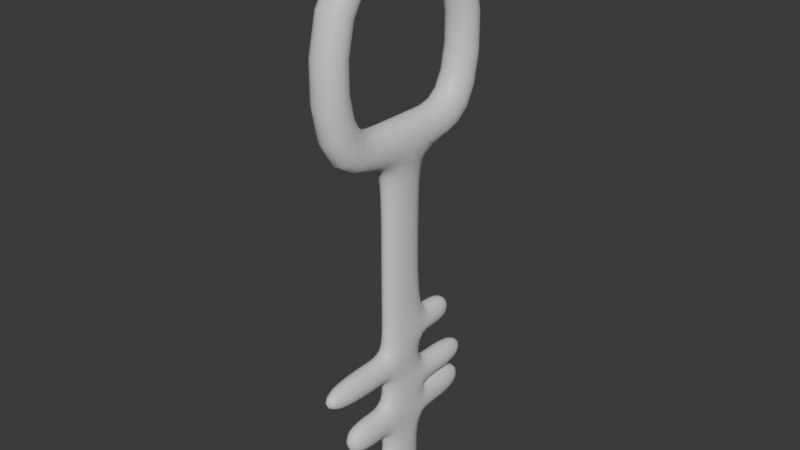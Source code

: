 # Source: key.blend  (saved by Blender 4.4.32; exported with 4.5.12 LTS)
import bpy
from mathutils import Matrix  # noqa: F401  (used for matrix-valued properties, if any)

bpy.ops.wm.read_factory_settings(use_empty=True)
scene = bpy.context.scene
scene.name = 'Scene'

# ---- collections
col_collection = bpy.data.collections.new('Collection'); scene.collection.children.link(col_collection)

# ---- materials (node trees are filled in below, after node groups)
mat_material_002 = bpy.data.materials.new('Material.002')

# ---- material node trees
mat_material_002.use_nodes = True; mat_material_002.node_tree.nodes.clear()
_N = mat_material_002.node_tree.nodes; _L = mat_material_002.node_tree.links
n0 = _N.new('ShaderNodeBsdfPrincipled'); n0.name = 'Principled BSDF'; n0.location = (10, 300)
n1 = _N.new('ShaderNodeOutputMaterial'); n1.name = 'Material Output'; n1.location = (300, 300)
_L.new(n0.outputs[0], n1.inputs[0])
n1.is_active_output = True

# ---- world
world_world = bpy.data.worlds.new('World'); scene.world = world_world
world_world.use_nodes = True; world_world.node_tree.nodes.clear()
_N = world_world.node_tree.nodes; _L = world_world.node_tree.links
n0 = _N.new('ShaderNodeOutputWorld'); n0.name = 'World Output'; n0.location = (300, 300)
n1 = _N.new('ShaderNodeBackground'); n1.name = 'Background'; n1.location = (10, 300)
n1.inputs[0].default_value = (0.05088, 0.05088, 0.05088, 1.0)
_L.new(n1.outputs[0], n0.inputs[0])
n0.is_active_output = True
world_world.color = (0.05088, 0.05088, 0.05088)
world_world.sun_shadow_jitter_overblur = 0.0

# ---- meshes
me_cube_001 = bpy.data.meshes.new('Cube.001')
me_cube_001.from_pydata([(0.06889, 0.4401, 1.322), (0.06889, 0.4401, 0.4413), (0.06889, -0.4401, 1.322), (0.06889, -0.4401, 0.4413), (-0.06889, 0.4401, 1.322), (-0.06889, 0.4401, 0.4413), (-0.06889, -0.4401, 1.322), (-0.06889, -0.4401, 0.4413), (-0.06889, -0.2952, 0.5862), (-0.06889, 0.2952, 1.177), (-0.06889, -0.2952, 1.177), (-0.06889, 0.2952, 0.5862), (0.06889, 0.2952, 0.5862), (0.06889, -0.2952, 1.177), (0.06889, 0.2952, 1.177), (0.06889, -0.2952, 0.5862), (-0.06889, -0.09841, 0.5862), (-0.06889, 0.09841, 0.5862), (-0.06889, 0.1467, 0.4413), (-0.06889, -0.1467, 0.4413), (0.06889, 0.1467, 0.4413), (0.06889, -0.1467, 0.4413), (0.06889, 0.09841, 0.5862), (0.06889, -0.09841, 0.5862), (-0.04725, 0.1006, 0.09868), (-0.04725, -0.1006, 0.09868), (0.04725, 0.1006, 0.09868), (0.04725, -0.1006, 0.09868), (-0.04659, -0.09923, 0.385), (0.04659, -0.09923, 0.385), (0.04659, 0.09923, 0.385), (-0.04659, 0.09923, 0.385), (-0.04725, 0.1006, -0.2357), (-0.04725, -0.1006, -0.2357), (0.04725, 0.1006, -0.2357), (0.04725, -0.1006, -0.2357), (-0.04725, 0.1006, -0.5902), (-0.04725, -0.1006, -0.5902), (0.04725, 0.1006, -0.5902), (0.04725, -0.1006, -0.5902), (-0.04725, 0.1006, -1.004), (-0.04725, -0.1006, -1.004), (0.04725, 0.1006, -1.004), (0.04725, -0.1006, -1.004), (-0.04725, -0.1006, -0.7282), (-0.04725, -0.1006, -0.8662), (0.04725, -0.1006, -0.8662), (0.04725, -0.1006, -0.7282), (0.04725, 0.1006, -0.8662), (0.04725, 0.1006, -0.7282), (-0.04725, 0.1006, -0.8662), (-0.04725, 0.1006, -0.7282), (-0.04725, 0.1006, -0.3539), (-0.04725, 0.1006, -0.4721), (-0.04725, -0.1006, -0.4721), (-0.04725, -0.1006, -0.3539), (0.04725, -0.1006, -0.4721), (0.04725, -0.1006, -0.3539), (0.04725, 0.1006, -0.4721), (0.04725, 0.1006, -0.3539), (0.04725, -0.1384, -0.5902), (-0.04725, -0.1384, -0.5902), (0.04725, -0.1384, -1.004), (-0.04725, -0.1384, -1.004), (-0.04725, -0.1384, -0.8662), (0.04725, -0.1384, -0.7282), (-0.04725, -0.1384, -0.7282), (0.04725, -0.1384, -0.8662), (-0.04725, -0.1384, -0.4721), (-0.04725, -0.1384, -0.3539), (0.04725, -0.1384, -0.4721), (0.04725, -0.1384, -0.3539), (0.04725, -0.3185, -0.5902), (-0.04725, -0.3185, -0.5902), (0.04725, -0.4373, -1.004), (-0.04725, -0.4373, -1.004), (-0.04725, -0.4373, -0.8662), (0.04725, -0.3185, -0.7282), (-0.04725, -0.3185, -0.7282), (0.04725, -0.4373, -0.8662), (-0.04725, -0.4373, -0.4721), (-0.04725, -0.4373, -0.3539), (0.04725, -0.4373, -0.4721), (0.04725, -0.4373, -0.3539), (0.04725, 0.1717, -0.5902), (-0.04725, 0.1717, -0.5902), (-0.04725, 0.1717, -0.4721), (0.04725, 0.1717, -0.4721), (0.04725, 0.3807, -0.5902), (-0.04725, 0.3807, -0.5902), (-0.04725, 0.3807, -0.4721), (0.04725, 0.3807, -0.4721), (0.04725, 0.1432, -0.2357), (-0.04725, 0.1432, -0.2357), (0.04725, 0.1432, -0.3539), (-0.04725, 0.1432, -0.3539), (0.04725, 0.2845, -0.2357), (-0.04725, 0.2845, -0.2357), (0.04725, 0.2845, -0.3539), (-0.04725, 0.2845, -0.3539), (0.04725, 0.1539, -0.5902), (-0.04725, 0.1539, -0.5902), (0.04725, 0.1539, -0.7282), (-0.04725, 0.1539, -0.7282), (0.04725, 0.3708, -0.5902), (-0.04725, 0.3708, -0.5902), (0.04725, 0.3708, -0.7282), (-0.04725, 0.3708, -0.7282)], [], [(0, 4, 6, 2), (3, 2, 6, 7), (10, 6, 4, 9), (16, 19, 7, 8), (19, 21, 3, 7), (1, 0, 14, 12), (22, 20, 1, 12), (5, 4, 0, 1), (9, 14, 13, 10), (15, 8, 10, 13), (16, 8, 15, 23), (9, 11, 12, 14), (13, 2, 3, 15), (14, 0, 2, 13), (8, 7, 6, 10), (9, 4, 5, 11), (11, 17, 22, 12), (17, 16, 23, 22), (15, 3, 21, 23), (23, 21, 20, 22), (5, 1, 20, 18), (29, 28, 25, 27), (11, 5, 18, 17), (17, 18, 19, 16), (27, 25, 33, 35), (30, 29, 27, 26), (28, 31, 24, 25), (31, 30, 26, 24), (18, 20, 30, 31), (19, 18, 31, 28), (20, 21, 29, 30), (21, 19, 28, 29), (54, 53, 36, 37), (26, 27, 35, 34), (24, 26, 34, 32), (25, 24, 32, 33), (44, 47, 65, 66), (56, 54, 37, 39), (58, 56, 39, 38), (53, 58, 87, 86), (40, 42, 43, 41), (48, 46, 43, 42), (50, 48, 42, 40), (45, 50, 40, 41), (37, 36, 51, 44), (44, 51, 50, 45), (38, 49, 102, 100), (51, 49, 48, 50), (38, 39, 47, 49), (49, 47, 46, 48), (47, 39, 60, 65), (47, 44, 45, 46), (52, 32, 93, 95), (52, 59, 58, 53), (34, 35, 57, 59), (59, 57, 56, 58), (35, 33, 55, 57), (37, 44, 66, 61), (33, 32, 52, 55), (55, 52, 53, 54), (70, 71, 83, 82), (64, 63, 75, 76), (62, 67, 79, 74), (56, 57, 71, 70), (39, 37, 61, 60), (57, 55, 69, 71), (46, 45, 64, 67), (54, 56, 70, 68), (41, 43, 62, 63), (43, 46, 67, 62), (55, 54, 68, 69), (45, 41, 63, 64), (79, 76, 75, 74), (72, 73, 78, 77), (83, 81, 80, 82), (66, 65, 77, 78), (65, 60, 72, 77), (71, 69, 81, 83), (60, 61, 73, 72), (67, 64, 76, 79), (61, 66, 78, 73), (68, 70, 82, 80), (63, 62, 74, 75), (69, 68, 80, 81), (87, 84, 88, 91), (36, 53, 86, 85), (38, 36, 85, 84), (58, 38, 84, 87), (90, 91, 88, 89), (84, 85, 89, 88), (86, 87, 91, 90), (85, 86, 90, 89), (92, 94, 98, 96), (34, 59, 94, 92), (59, 52, 95, 94), (32, 34, 92, 93), (97, 96, 98, 99), (95, 93, 97, 99), (93, 92, 96, 97), (94, 95, 99, 98), (102, 103, 107, 106), (51, 36, 101, 103), (49, 51, 103, 102), (36, 38, 100, 101), (105, 104, 106, 107), (100, 102, 106, 104), (103, 101, 105, 107), (101, 100, 104, 105)])
me_cube_001.polygons.foreach_set('use_smooth', [True] * 108)
_uv = me_cube_001.uv_layers.new(name='UVMap')
_uv.uv.foreach_set('vector', [0.625, 0.5, 0.875, 0.5, 0.875, 0.75, 0.625, 0.75, 0.375, 0.75, 0.625, 0.75, 0.625, 1.0, 0.375, 1.0, 0.5838, 0.04115, 0.625, 0.0, 0.625, 0.25, 0.5838, 0.2088, 0.4162, 0.09705, 0.375, 0.08333, 0.375, 0.0, 0.4162, 0.04115, 0.125, 0.6667, 0.375, 0.6667, 0.375, 0.75, 0.125, 0.75, 0.375, 0.5, 0.625, 0.5, 0.5838, 0.5412, 0.4162, 0.5412, 0.4162, 0.5971, 0.375, 0.5833, 0.375, 0.5, 0.4162, 0.5412, 0.375, 0.25, 0.625, 0.25, 0.625, 0.5, 0.375, 0.5, 0.7661, 0.5, 0.7339, 0.5, 0.7339, 0.75, 0.7661, 0.75, 0.375, 0.8589, 0.375, 0.8911, 0.625, 0.8911, 0.625, 0.8589, 0.2339, 0.6667, 0.2339, 0.75, 0.2661, 0.75, 0.2661, 0.6667, 0.625, 0.3589, 0.375, 0.3589, 0.375, 0.3911, 0.625, 0.3911, 0.5838, 0.7088, 0.625, 0.75, 0.375, 0.75, 0.4162, 0.7088, 0.5838, 0.5412, 0.625, 0.5, 0.625, 0.75, 0.5838, 0.7088, 0.4162, 0.04115, 0.375, 0.0, 0.625, 0.0, 0.5838, 0.04115, 0.5838, 0.2088, 0.625, 0.25, 0.375, 0.25, 0.4162, 0.2088, 0.2339, 0.5, 0.2339, 0.5833, 0.2661, 0.5833, 0.2661, 0.5, 0.2339, 0.5833, 0.2339, 0.6667, 0.2661, 0.6667, 0.2661, 0.5833, 0.4162, 0.7088, 0.375, 0.75, 0.375, 0.6667, 0.4162, 0.6529, 0.4162, 0.6529, 0.375, 0.6667, 0.375, 0.5833, 0.4162, 0.5971, 0.125, 0.5, 0.375, 0.5, 0.375, 0.5833, 0.125, 0.5833, 0.375, 0.6667, 0.125, 0.6667, 0.125, 0.6667, 0.375, 0.6667, 0.4162, 0.2088, 0.375, 0.25, 0.375, 0.1667, 0.4162, 0.1529, 0.4162, 0.1529, 0.375, 0.1667, 0.375, 0.08333, 0.4162, 0.09705, 0.375, 0.6667, 0.125, 0.6667, 0.125, 0.6667, 0.375, 0.6667, 0.375, 0.5833, 0.375, 0.6667, 0.375, 0.6667, 0.375, 0.5833, 0.375, 0.08333, 0.375, 0.1667, 0.375, 0.1667, 0.375, 0.08333, 0.125, 0.5833, 0.375, 0.5833, 0.375, 0.5833, 0.125, 0.5833, 0.125, 0.5833, 0.375, 0.5833, 0.375, 0.5833, 0.125, 0.5833, 0.375, 0.08333, 0.375, 0.1667, 0.375, 0.1667, 0.375, 0.08333, 0.375, 0.5833, 0.375, 0.6667, 0.375, 0.6667, 0.375, 0.5833, 0.375, 0.6667, 0.125, 0.6667, 0.125, 0.6667, 0.375, 0.6667, 0.375, 0.08333, 0.375, 0.1667, 0.375, 0.1667, 0.375, 0.08333, 0.375, 0.5833, 0.375, 0.6667, 0.375, 0.6667, 0.375, 0.5833, 0.125, 0.5833, 0.375, 0.5833, 0.375, 0.5833, 0.125, 0.5833, 0.375, 0.08333, 0.375, 0.1667, 0.375, 0.1667, 0.375, 0.08333, 0.125, 0.6667, 0.375, 0.6667, 0.375, 0.6667, 0.125, 0.6667, 0.375, 0.6667, 0.125, 0.6667, 0.125, 0.6667, 0.375, 0.6667, 0.375, 0.5833, 0.375, 0.6667, 0.375, 0.6667, 0.375, 0.5833, 0.125, 0.5833, 0.375, 0.5833, 0.375, 0.5833, 0.125, 0.5833, 0.125, 0.5833, 0.375, 0.5833, 0.375, 0.6667, 0.125, 0.6667, 0.375, 0.5833, 0.375, 0.6667, 0.375, 0.6667, 0.375, 0.5833, 0.125, 0.5833, 0.375, 0.5833, 0.375, 0.5833, 0.125, 0.5833, 0.375, 0.08333, 0.375, 0.1667, 0.375, 0.1667, 0.375, 0.08333, 0.375, 0.08333, 0.375, 0.1667, 0.375, 0.1667, 0.375, 0.08333, 0.375, 0.08333, 0.375, 0.1667, 0.375, 0.1667, 0.375, 0.08333, 0.375, 0.5833, 0.375, 0.5833, 0.375, 0.5833, 0.375, 0.5833, 0.125, 0.5833, 0.375, 0.5833, 0.375, 0.5833, 0.125, 0.5833, 0.375, 0.5833, 0.375, 0.6667, 0.375, 0.6667, 0.375, 0.5833, 0.375, 0.5833, 0.375, 0.6667, 0.375, 0.6667, 0.375, 0.5833, 0.375, 0.6667, 0.375, 0.6667, 0.375, 0.6667, 0.375, 0.6667, 0.375, 0.6667, 0.125, 0.6667, 0.125, 0.6667, 0.375, 0.6667, 0.375, 0.1667, 0.375, 0.1667, 0.375, 0.1667, 0.375, 0.1667, 0.125, 0.5833, 0.375, 0.5833, 0.375, 0.5833, 0.125, 0.5833, 0.375, 0.5833, 0.375, 0.6667, 0.375, 0.6667, 0.375, 0.5833, 0.375, 0.5833, 0.375, 0.6667, 0.375, 0.6667, 0.375, 0.5833, 0.375, 0.6667, 0.125, 0.6667, 0.125, 0.6667, 0.375, 0.6667, 0.375, 0.08333, 0.375, 0.08333, 0.375, 0.08333, 0.375, 0.08333, 0.375, 0.08333, 0.375, 0.1667, 0.375, 0.1667, 0.375, 0.08333, 0.375, 0.08333, 0.375, 0.1667, 0.375, 0.1667, 0.375, 0.08333, 0.375, 0.6667, 0.375, 0.6667, 0.375, 0.6667, 0.375, 0.6667, 0.375, 0.08333, 0.375, 0.08333, 0.375, 0.08333, 0.375, 0.08333, 0.375, 0.6667, 0.375, 0.6667, 0.375, 0.6667, 0.375, 0.6667, 0.375, 0.6667, 0.375, 0.6667, 0.375, 0.6667, 0.375, 0.6667, 0.375, 0.6667, 0.125, 0.6667, 0.125, 0.6667, 0.375, 0.6667, 0.375, 0.6667, 0.125, 0.6667, 0.125, 0.6667, 0.375, 0.6667, 0.375, 0.6667, 0.125, 0.6667, 0.125, 0.6667, 0.375, 0.6667, 0.125, 0.6667, 0.375, 0.6667, 0.375, 0.6667, 0.125, 0.6667, 0.125, 0.6667, 0.375, 0.6667, 0.375, 0.6667, 0.125, 0.6667, 0.375, 0.6667, 0.375, 0.6667, 0.375, 0.6667, 0.375, 0.6667, 0.375, 0.08333, 0.375, 0.08333, 0.375, 0.08333, 0.375, 0.08333, 0.375, 0.08333, 0.375, 0.08333, 0.375, 0.08333, 0.375, 0.08333, 0.375, 0.6667, 0.125, 0.6667, 0.125, 0.6667, 0.375, 0.6667, 0.375, 0.6667, 0.125, 0.6667, 0.125, 0.6667, 0.375, 0.6667, 0.375, 0.6667, 0.125, 0.6667, 0.125, 0.6667, 0.375, 0.6667, 0.125, 0.6667, 0.375, 0.6667, 0.375, 0.6667, 0.125, 0.6667, 0.375, 0.6667, 0.375, 0.6667, 0.375, 0.6667, 0.375, 0.6667, 0.375, 0.6667, 0.125, 0.6667, 0.125, 0.6667, 0.375, 0.6667, 0.375, 0.6667, 0.125, 0.6667, 0.125, 0.6667, 0.375, 0.6667, 0.375, 0.6667, 0.125, 0.6667, 0.125, 0.6667, 0.375, 0.6667, 0.375, 0.08333, 0.375, 0.08333, 0.375, 0.08333, 0.375, 0.08333, 0.125, 0.6667, 0.375, 0.6667, 0.375, 0.6667, 0.125, 0.6667, 0.125, 0.6667, 0.375, 0.6667, 0.375, 0.6667, 0.125, 0.6667, 0.375, 0.08333, 0.375, 0.08333, 0.375, 0.08333, 0.375, 0.08333, 0.375, 0.5833, 0.375, 0.5833, 0.375, 0.5833, 0.375, 0.5833, 0.375, 0.1667, 0.375, 0.1667, 0.375, 0.1667, 0.375, 0.1667, 0.375, 0.5833, 0.125, 0.5833, 0.125, 0.5833, 0.375, 0.5833, 0.375, 0.5833, 0.375, 0.5833, 0.375, 0.5833, 0.375, 0.5833, 0.125, 0.5833, 0.375, 0.5833, 0.375, 0.5833, 0.125, 0.5833, 0.375, 0.5833, 0.125, 0.5833, 0.125, 0.5833, 0.375, 0.5833, 0.125, 0.5833, 0.375, 0.5833, 0.375, 0.5833, 0.125, 0.5833, 0.375, 0.1667, 0.375, 0.1667, 0.375, 0.1667, 0.375, 0.1667, 0.375, 0.5833, 0.375, 0.5833, 0.375, 0.5833, 0.375, 0.5833, 0.375, 0.5833, 0.375, 0.5833, 0.375, 0.5833, 0.375, 0.5833, 0.375, 0.5833, 0.125, 0.5833, 0.125, 0.5833, 0.375, 0.5833, 0.125, 0.5833, 0.375, 0.5833, 0.375, 0.5833, 0.125, 0.5833, 0.125, 0.5833, 0.375, 0.5833, 0.375, 0.5833, 0.125, 0.5833, 0.375, 0.1667, 0.375, 0.1667, 0.375, 0.1667, 0.375, 0.1667, 0.125, 0.5833, 0.375, 0.5833, 0.375, 0.5833, 0.125, 0.5833, 0.375, 0.5833, 0.125, 0.5833, 0.125, 0.5833, 0.375, 0.5833, 0.375, 0.5833, 0.125, 0.5833, 0.125, 0.5833, 0.375, 0.5833, 0.375, 0.1667, 0.375, 0.1667, 0.375, 0.1667, 0.375, 0.1667, 0.375, 0.5833, 0.125, 0.5833, 0.125, 0.5833, 0.375, 0.5833, 0.125, 0.5833, 0.375, 0.5833, 0.375, 0.5833, 0.125, 0.5833, 0.125, 0.5833, 0.375, 0.5833, 0.375, 0.5833, 0.125, 0.5833, 0.375, 0.5833, 0.375, 0.5833, 0.375, 0.5833, 0.375, 0.5833, 0.375, 0.1667, 0.375, 0.1667, 0.375, 0.1667, 0.375, 0.1667, 0.125, 0.5833, 0.375, 0.5833, 0.375, 0.5833, 0.125, 0.5833])
me_cube_001.materials.append(mat_material_002)
me_cube_001.use_mirror_vertex_groups = False
me_cube_001.update()

# ---- objects
ob_cube_001 = bpy.data.objects.new('Cube.001', me_cube_001)

# ---- transforms, parenting, visibility, modifiers, constraints
ob_cube_001.location = (0.0, 0.0, 0.0)
ob_cube_001.lock_rotations_4d = False
ob_cube_001.empty_display_type = 'ARROWS'
ob_cube_001.lineart.crease_threshold = 0.0
_m = ob_cube_001.modifiers.new('Subdivision', 'SUBSURF')
_m.levels = 2

# ---- collection membership
col_collection.objects.link(ob_cube_001)

# ---- scene / render settings (as saved in the file)
scene.frame_start = 1; scene.frame_end = 250; scene.frame_set(1)
scene.render.engine = 'BLENDER_EEVEE_NEXT'
bpy.context.view_layer.update()

# ---- added for rendering (the .blend has no active camera and no usable light): camera, sun
cam_auto = bpy.data.cameras.new('AutoCamera')
cam_auto.lens = 50.0
cam_auto.sensor_width = 36.0
cam_auto.clip_end = 1000.0
ob_auto_camera = bpy.data.objects.new('AutoCamera', cam_auto)
scene.collection.objects.link(ob_auto_camera)
ob_auto_camera.location = (2.30432, -2.76519, 2.00214)
ob_auto_camera.rotation_euler = (1.09748, -7.21219e-08, 0.694738)
scene.camera = ob_auto_camera
light_auto_sun = bpy.data.lights.new('AutoSun', 'SUN')
light_auto_sun.energy = 3.0
light_auto_sun.angle = 0.0523599
ob_auto_sun = bpy.data.objects.new('AutoSun', light_auto_sun)
scene.collection.objects.link(ob_auto_sun)
ob_auto_sun.rotation_euler = (0.872665, 0.174533, 0.523599)
bpy.context.view_layer.update()
